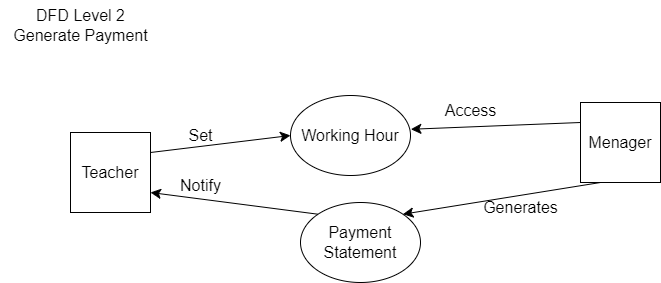

The diagram above was exported from draw.io. Its source (the exported page's mxGraphModel, read from the mxfile embedded in the PNG):
<mxGraphModel dx="1900" dy="1731" grid="1" gridSize="10" guides="1" tooltips="1" connect="1" arrows="1" fold="1" page="1" pageScale="1" pageWidth="850" pageHeight="1100" math="0" shadow="0">
  <root>
    <mxCell id="0" />
    <mxCell id="1" parent="0" />
    <mxCell id="7NQb83HRPx4ektZgZcsX-35" style="edgeStyle=none;curved=1;rounded=0;orthogonalLoop=1;jettySize=auto;html=1;exitX=1;exitY=0.25;exitDx=0;exitDy=0;entryX=0;entryY=0.5;entryDx=0;entryDy=0;fontSize=12;startSize=8;endSize=8;" edge="1" parent="1" source="7NQb83HRPx4ektZgZcsX-2" target="7NQb83HRPx4ektZgZcsX-34">
      <mxGeometry relative="1" as="geometry" />
    </mxCell>
    <mxCell id="7NQb83HRPx4ektZgZcsX-2" value="Teacher" style="whiteSpace=wrap;html=1;aspect=fixed;fontSize=16;" vertex="1" parent="1">
      <mxGeometry x="60" y="130" width="80" height="80" as="geometry" />
    </mxCell>
    <mxCell id="7NQb83HRPx4ektZgZcsX-37" style="edgeStyle=none;curved=1;rounded=0;orthogonalLoop=1;jettySize=auto;html=1;exitX=0;exitY=0.25;exitDx=0;exitDy=0;entryX=1.003;entryY=0.422;entryDx=0;entryDy=0;fontSize=12;startSize=8;endSize=8;entryPerimeter=0;" edge="1" parent="1" source="7NQb83HRPx4ektZgZcsX-23" target="7NQb83HRPx4ektZgZcsX-34">
      <mxGeometry relative="1" as="geometry" />
    </mxCell>
    <mxCell id="7NQb83HRPx4ektZgZcsX-41" style="edgeStyle=none;curved=1;rounded=0;orthogonalLoop=1;jettySize=auto;html=1;exitX=0.25;exitY=1;exitDx=0;exitDy=0;entryX=1;entryY=0;entryDx=0;entryDy=0;fontSize=12;startSize=8;endSize=8;" edge="1" parent="1" source="7NQb83HRPx4ektZgZcsX-23" target="7NQb83HRPx4ektZgZcsX-40">
      <mxGeometry relative="1" as="geometry" />
    </mxCell>
    <mxCell id="7NQb83HRPx4ektZgZcsX-23" value="Menager" style="whiteSpace=wrap;html=1;aspect=fixed;fontSize=16;" vertex="1" parent="1">
      <mxGeometry x="570" y="100" width="80" height="80" as="geometry" />
    </mxCell>
    <mxCell id="7NQb83HRPx4ektZgZcsX-34" value="Working Hour" style="ellipse;whiteSpace=wrap;html=1;fontSize=16;" vertex="1" parent="1">
      <mxGeometry x="280" y="93" width="120" height="80" as="geometry" />
    </mxCell>
    <mxCell id="7NQb83HRPx4ektZgZcsX-36" value="Set" style="text;html=1;align=center;verticalAlign=middle;resizable=0;points=[];autosize=1;strokeColor=none;fillColor=none;fontSize=16;" vertex="1" parent="1">
      <mxGeometry x="165" y="118" width="50" height="30" as="geometry" />
    </mxCell>
    <mxCell id="7NQb83HRPx4ektZgZcsX-38" value="Access" style="text;html=1;align=center;verticalAlign=middle;resizable=0;points=[];autosize=1;strokeColor=none;fillColor=none;fontSize=16;" vertex="1" parent="1">
      <mxGeometry x="420" y="93" width="80" height="30" as="geometry" />
    </mxCell>
    <mxCell id="7NQb83HRPx4ektZgZcsX-43" style="edgeStyle=none;curved=1;rounded=0;orthogonalLoop=1;jettySize=auto;html=1;exitX=0;exitY=0;exitDx=0;exitDy=0;entryX=1;entryY=0.75;entryDx=0;entryDy=0;fontSize=12;startSize=8;endSize=8;" edge="1" parent="1" source="7NQb83HRPx4ektZgZcsX-40" target="7NQb83HRPx4ektZgZcsX-2">
      <mxGeometry relative="1" as="geometry" />
    </mxCell>
    <mxCell id="7NQb83HRPx4ektZgZcsX-40" value="Payment Statement" style="ellipse;whiteSpace=wrap;html=1;fontSize=16;" vertex="1" parent="1">
      <mxGeometry x="290" y="200" width="120" height="80" as="geometry" />
    </mxCell>
    <mxCell id="7NQb83HRPx4ektZgZcsX-42" value="Generates" style="text;html=1;align=center;verticalAlign=middle;resizable=0;points=[];autosize=1;strokeColor=none;fillColor=none;fontSize=16;" vertex="1" parent="1">
      <mxGeometry x="460" y="190" width="100" height="30" as="geometry" />
    </mxCell>
    <mxCell id="7NQb83HRPx4ektZgZcsX-44" value="Notify" style="text;html=1;align=center;verticalAlign=middle;resizable=0;points=[];autosize=1;strokeColor=none;fillColor=none;fontSize=16;" vertex="1" parent="1">
      <mxGeometry x="160" y="168" width="60" height="30" as="geometry" />
    </mxCell>
    <mxCell id="7NQb83HRPx4ektZgZcsX-45" value="DFD Level 2&lt;br&gt;Generate Payment" style="text;html=1;align=center;verticalAlign=middle;resizable=0;points=[];autosize=1;strokeColor=none;fillColor=none;fontSize=16;" vertex="1" parent="1">
      <mxGeometry x="-10" y="-2" width="160" height="50" as="geometry" />
    </mxCell>
  </root>
</mxGraphModel>